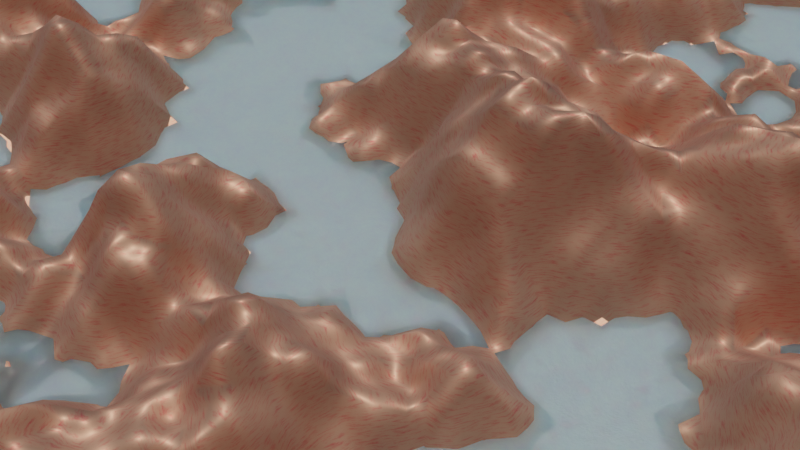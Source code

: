 # Source: moonlight_valley.blend  (saved by Blender 4.2.66; exported with 4.5.12 LTS)
import bpy
from mathutils import Matrix  # noqa: F401  (used for matrix-valued properties, if any)

bpy.ops.wm.read_factory_settings(use_empty=True)
scene = bpy.context.scene
scene.name = 'fun'

# ---- materials (node trees are filled in below, after node groups)
mat_material_002 = bpy.data.materials.new('Material.002')
mat_material_002.displacement_method = 'BOTH'
mat_water = bpy.data.materials.new('Water')

# ---- material node trees
mat_material_002.use_nodes = True; mat_material_002.node_tree.nodes.clear()
_N = mat_material_002.node_tree.nodes; _L = mat_material_002.node_tree.links
n0 = _N.new('ShaderNodeBsdfPrincipled'); n0.name = 'Principled BSDF'; n0.location = (-140, 329)
n0.inputs[2].default_value = 1.0
n1 = _N.new('ShaderNodeOutputMaterial'); n1.name = 'Material Output'; n1.location = (523, 273)
n2 = _N.new('ShaderNodeDisplacement'); n2.name = 'Displacement'; n2.location = (248, 158)
n2.inputs[0].default_value = 20.0
n2.inputs[1].default_value = 0.0
n3 = _N.new('ShaderNodeTexCoord'); n3.name = 'Texture Coordinate'; n3.location = (-1180, 290)
n4 = _N.new('ShaderNodeMapping'); n4.name = 'Mapping'; n4.location = (-951, 329)
n4.inputs[3].default_value = (1.0, 1.0, 11.7)
n5 = _N.new('ShaderNodeTexNoise'); n5.name = 'Noise Texture'; n5.location = (-733, 355)
n5.normalize = False
n5.inputs[2].default_value = 1.8
n5.inputs[3].default_value = 2.1
n5.inputs[5].default_value = 4.1
n6 = _N.new('ShaderNodeTexNoise'); n6.name = 'Noise Texture.001'; n6.location = (-508, -99)
n6.inputs[2].default_value = 10.7
n6.inputs[3].default_value = 0.3
n6.inputs[4].default_value = 1.0
n6.inputs[5].default_value = 3.4
n7 = _N.new('ShaderNodeMath'); n7.name = 'Math'; n7.location = (-267, -47)
n7.inputs[1].default_value = -0.25
n8 = _N.new('ShaderNodeValToRGB'); n8.name = 'Color Ramp.001'; n8.location = (-36, -51)
while len(n8.color_ramp.elements) > 1: n8.color_ramp.elements.remove(n8.color_ramp.elements[-1])
n8.color_ramp.elements[0].position = 0.1773; n8.color_ramp.elements[0].color = (0.0, 0.0, 0.0, 1.0)
_e = n8.color_ramp.elements.new(1.0); _e.color = (1.0, 1.0, 1.0, 1.0)
n9 = _N.new('ShaderNodeMix'); n9.name = 'Mix'; n9.location = (-546, 354)
n9.data_type = 'RGBA'
n9.inputs[6].default_value = (0.7379, 0.3813, 0.2462, 1.0)
n9.inputs[7].default_value = (0.7354, 0.1159, 0.1044, 1.0)
n10 = _N.new('ShaderNodeHueSaturation'); n10.name = 'Hue/Saturation/Value'; n10.location = (-331, 391)
_L.new(n0.outputs[0], n1.inputs[0])
_L.new(n2.outputs[0], n1.inputs[2])
_L.new(n3.outputs[3], n4.inputs[0])
_L.new(n4.outputs[0], n5.inputs[0])
_L.new(n6.outputs[0], n7.inputs[0])
_L.new(n8.outputs[0], n2.inputs[2])
_L.new(n7.outputs[0], n8.inputs[0])
_L.new(n5.outputs[1], n9.inputs[2])
_L.new(n5.outputs[0], n9.inputs[0])
_L.new(n10.outputs[0], n0.inputs[0])
_L.new(n9.outputs[2], n10.inputs[4])
n1.is_active_output = True
mat_water.use_nodes = True; mat_water.node_tree.nodes.clear()
_N = mat_water.node_tree.nodes; _L = mat_water.node_tree.links
n0 = _N.new('ShaderNodeBsdfPrincipled'); n0.name = 'Principled BSDF'; n0.location = (61, 388)
n0.inputs[18].default_value = 1.0
n1 = _N.new('ShaderNodeOutputMaterial'); n1.name = 'Material Output'; n1.location = (628, 336)
n2 = _N.new('ShaderNodeBump'); n2.name = 'Bump'; n2.location = (-473, 258)
n2.inputs[0].default_value = 0.3167
n2.inputs[1].default_value = 1.0
n2.inputs[2].default_value = 1.0
n3 = _N.new('ShaderNodeTexNoise'); n3.name = 'Noise Texture'; n3.location = (-804, 36)
n3.inputs[2].default_value = 23.8
n3.inputs[3].default_value = 7.3
n3.inputs[4].default_value = 1.0
n3.inputs[5].default_value = 1.8
n3.inputs[8].default_value = 0.2
n4 = _N.new('ShaderNodeHueSaturation'); n4.name = 'Hue/Saturation/Value'; n4.location = (-155, 427)
n5 = _N.new('ShaderNodeMix'); n5.name = 'Mix'; n5.location = (-405, 519)
n5.data_type = 'RGBA'
n5.inputs[6].default_value = (0.1626, 0.2588, 0.7163, 1.0)
n5.inputs[7].default_value = (0.3261, 0.7178, 0.7389, 1.0)
n6 = _N.new('ShaderNodeEmission'); n6.name = 'Emission'; n6.location = (399, 206)
n6.inputs[0].default_value = (0.3122, 0.8606, 1.0, 1.0)
n6.inputs[1].default_value = 0.025
_L.new(n0.outputs[0], n1.inputs[0])
_L.new(n2.outputs[0], n0.inputs[5])
_L.new(n4.outputs[0], n0.inputs[0])
_L.new(n3.outputs[0], n5.inputs[0])
_L.new(n5.outputs[2], n4.inputs[4])
_L.new(n3.outputs[0], n2.inputs[3])
_L.new(n6.outputs[0], n1.inputs[1])
n1.is_active_output = True

# ---- cameras
cam_camera_001 = bpy.data.cameras.new('Camera.001')

# ---- lights
light_sun = bpy.data.lights.new('Sun', 'SUN')
light_sun.energy = 5.28

# ---- meshes
me_grid_004 = bpy.data.meshes.new('Grid.004')
me_grid_004.from_pydata([(-50.0, -50.0, 0.0), (-40.0, -50.0, 0.0), (-30.0, -50.0, 0.0), (-20.0, -50.0, 0.0), (-10.0, -50.0, 0.0), (0.0, -50.0, 0.0), (10.0, -50.0, 0.0), (20.0, -50.0, 0.0), (30.0, -50.0, 0.0), (40.0, -50.0, 0.0), (50.0, -50.0, 0.0), (-50.0, -40.0, 0.0), (-40.0, -40.0, 0.0), (-30.0, -40.0, 0.0), (-20.0, -40.0, 0.0), (-10.0, -40.0, 0.0), (0.0, -40.0, 0.0), (10.0, -40.0, 0.0), (20.0, -40.0, 0.0), (30.0, -40.0, 0.0), (40.0, -40.0, 0.0), (50.0, -40.0, 0.0), (-50.0, -30.0, 0.0), (-40.0, -30.0, 0.0), (-30.0, -30.0, 0.0), (-20.0, -30.0, 0.0), (-10.0, -30.0, 0.0), (0.0, -30.0, 0.0), (10.0, -30.0, 0.0), (20.0, -30.0, 0.0), (30.0, -30.0, 0.0), (40.0, -30.0, 0.0), (50.0, -30.0, 0.0), (-50.0, -20.0, 0.0), (-40.0, -20.0, 0.0), (-30.0, -20.0, 0.0), (-20.0, -20.0, 0.0), (-10.0, -20.0, 0.0), (0.0, -20.0, 0.0), (10.0, -20.0, 0.0), (20.0, -20.0, 0.0), (30.0, -20.0, 0.0), (40.0, -20.0, 0.0), (50.0, -20.0, 0.0), (-50.0, -10.0, 0.0), (-40.0, -10.0, 0.0), (-30.0, -10.0, 0.0), (-20.0, -10.0, 0.0), (-10.0, -10.0, 0.0), (0.0, -10.0, 0.0), (10.0, -10.0, 0.0), (20.0, -10.0, 0.0), (30.0, -10.0, 0.0), (40.0, -10.0, 0.0), (50.0, -10.0, 0.0), (-50.0, 0.0, 0.0), (-40.0, 0.0, 0.0), (-30.0, 0.0, 0.0), (-20.0, 0.0, 0.0), (-10.0, 0.0, 0.0), (0.0, 0.0, 0.0), (10.0, 0.0, 0.0), (20.0, 0.0, 0.0), (30.0, 0.0, 0.0), (40.0, 0.0, 0.0), (50.0, 0.0, 0.0), (-50.0, 10.0, 0.0), (-40.0, 10.0, 0.0), (-30.0, 10.0, 0.0), (-20.0, 10.0, 0.0), (-10.0, 10.0, 0.0), (0.0, 10.0, 0.0), (10.0, 10.0, 0.0), (20.0, 10.0, 0.0), (30.0, 10.0, 0.0), (40.0, 10.0, 0.0), (50.0, 10.0, 0.0), (-50.0, 20.0, 0.0), (-40.0, 20.0, 0.0), (-30.0, 20.0, 0.0), (-20.0, 20.0, 0.0), (-10.0, 20.0, 0.0), (0.0, 20.0, 0.0), (10.0, 20.0, 0.0), (20.0, 20.0, 0.0), (30.0, 20.0, 0.0), (40.0, 20.0, 0.0), (50.0, 20.0, 0.0), (-50.0, 30.0, 0.0), (-40.0, 30.0, 0.0), (-30.0, 30.0, 0.0), (-20.0, 30.0, 0.0), (-10.0, 30.0, 0.0), (0.0, 30.0, 0.0), (10.0, 30.0, 0.0), (20.0, 30.0, 0.0), (30.0, 30.0, 0.0), (40.0, 30.0, 0.0), (50.0, 30.0, 0.0), (-50.0, 40.0, 0.0), (-40.0, 40.0, 0.0), (-30.0, 40.0, 0.0), (-20.0, 40.0, 0.0), (-10.0, 40.0, 0.0), (0.0, 40.0, 0.0), (10.0, 40.0, 0.0), (20.0, 40.0, 0.0), (30.0, 40.0, 0.0), (40.0, 40.0, 0.0), (50.0, 40.0, 0.0), (-50.0, 50.0, 0.0), (-40.0, 50.0, 0.0), (-30.0, 50.0, 0.0), (-20.0, 50.0, 0.0), (-10.0, 50.0, 0.0), (0.0, 50.0, 0.0), (10.0, 50.0, 0.0), (20.0, 50.0, 0.0), (30.0, 50.0, 0.0), (40.0, 50.0, 0.0), (50.0, 50.0, 0.0)], [], [(0, 1, 12, 11), (1, 2, 13, 12), (2, 3, 14, 13), (3, 4, 15, 14), (4, 5, 16, 15), (5, 6, 17, 16), (6, 7, 18, 17), (7, 8, 19, 18), (8, 9, 20, 19), (9, 10, 21, 20), (11, 12, 23, 22), (12, 13, 24, 23), (13, 14, 25, 24), (14, 15, 26, 25), (15, 16, 27, 26), (16, 17, 28, 27), (17, 18, 29, 28), (18, 19, 30, 29), (19, 20, 31, 30), (20, 21, 32, 31), (22, 23, 34, 33), (23, 24, 35, 34), (24, 25, 36, 35), (25, 26, 37, 36), (26, 27, 38, 37), (27, 28, 39, 38), (28, 29, 40, 39), (29, 30, 41, 40), (30, 31, 42, 41), (31, 32, 43, 42), (33, 34, 45, 44), (34, 35, 46, 45), (35, 36, 47, 46), (36, 37, 48, 47), (37, 38, 49, 48), (38, 39, 50, 49), (39, 40, 51, 50), (40, 41, 52, 51), (41, 42, 53, 52), (42, 43, 54, 53), (44, 45, 56, 55), (45, 46, 57, 56), (46, 47, 58, 57), (47, 48, 59, 58), (48, 49, 60, 59), (49, 50, 61, 60), (50, 51, 62, 61), (51, 52, 63, 62), (52, 53, 64, 63), (53, 54, 65, 64), (55, 56, 67, 66), (56, 57, 68, 67), (57, 58, 69, 68), (58, 59, 70, 69), (59, 60, 71, 70), (60, 61, 72, 71), (61, 62, 73, 72), (62, 63, 74, 73), (63, 64, 75, 74), (64, 65, 76, 75), (66, 67, 78, 77), (67, 68, 79, 78), (68, 69, 80, 79), (69, 70, 81, 80), (70, 71, 82, 81), (71, 72, 83, 82), (72, 73, 84, 83), (73, 74, 85, 84), (74, 75, 86, 85), (75, 76, 87, 86), (77, 78, 89, 88), (78, 79, 90, 89), (79, 80, 91, 90), (80, 81, 92, 91), (81, 82, 93, 92), (82, 83, 94, 93), (83, 84, 95, 94), (84, 85, 96, 95), (85, 86, 97, 96), (86, 87, 98, 97), (88, 89, 100, 99), (89, 90, 101, 100), (90, 91, 102, 101), (91, 92, 103, 102), (92, 93, 104, 103), (93, 94, 105, 104), (94, 95, 106, 105), (95, 96, 107, 106), (96, 97, 108, 107), (97, 98, 109, 108), (99, 100, 111, 110), (100, 101, 112, 111), (101, 102, 113, 112), (102, 103, 114, 113), (103, 104, 115, 114), (104, 105, 116, 115), (105, 106, 117, 116), (106, 107, 118, 117), (107, 108, 119, 118), (108, 109, 120, 119)])
me_grid_004.polygons.foreach_set('use_smooth', [True] * 100)
_uv = me_grid_004.uv_layers.new(name='UVMap')
_uv.uv.foreach_set('vector', [0.0, 0.0, 0.1, 0.0, 0.1, 0.1, 0.0, 0.1, 0.1, 0.0, 0.2, 0.0, 0.2, 0.1, 0.1, 0.1, 0.2, 0.0, 0.3, 0.0, 0.3, 0.1, 0.2, 0.1, 0.3, 0.0, 0.4, 0.0, 0.4, 0.1, 0.3, 0.1, 0.4, 0.0, 0.5, 0.0, 0.5, 0.1, 0.4, 0.1, 0.5, 0.0, 0.6, 0.0, 0.6, 0.1, 0.5, 0.1, 0.6, 0.0, 0.7, 0.0, 0.7, 0.1, 0.6, 0.1, 0.7, 0.0, 0.8, 0.0, 0.8, 0.1, 0.7, 0.1, 0.8, 0.0, 0.9, 0.0, 0.9, 0.1, 0.8, 0.1, 0.9, 0.0, 1.0, 0.0, 1.0, 0.1, 0.9, 0.1, 0.0, 0.1, 0.1, 0.1, 0.1, 0.2, 0.0, 0.2, 0.1, 0.1, 0.2, 0.1, 0.2, 0.2, 0.1, 0.2, 0.2, 0.1, 0.3, 0.1, 0.3, 0.2, 0.2, 0.2, 0.3, 0.1, 0.4, 0.1, 0.4, 0.2, 0.3, 0.2, 0.4, 0.1, 0.5, 0.1, 0.5, 0.2, 0.4, 0.2, 0.5, 0.1, 0.6, 0.1, 0.6, 0.2, 0.5, 0.2, 0.6, 0.1, 0.7, 0.1, 0.7, 0.2, 0.6, 0.2, 0.7, 0.1, 0.8, 0.1, 0.8, 0.2, 0.7, 0.2, 0.8, 0.1, 0.9, 0.1, 0.9, 0.2, 0.8, 0.2, 0.9, 0.1, 1.0, 0.1, 1.0, 0.2, 0.9, 0.2, 0.0, 0.2, 0.1, 0.2, 0.1, 0.3, 0.0, 0.3, 0.1, 0.2, 0.2, 0.2, 0.2, 0.3, 0.1, 0.3, 0.2, 0.2, 0.3, 0.2, 0.3, 0.3, 0.2, 0.3, 0.3, 0.2, 0.4, 0.2, 0.4, 0.3, 0.3, 0.3, 0.4, 0.2, 0.5, 0.2, 0.5, 0.3, 0.4, 0.3, 0.5, 0.2, 0.6, 0.2, 0.6, 0.3, 0.5, 0.3, 0.6, 0.2, 0.7, 0.2, 0.7, 0.3, 0.6, 0.3, 0.7, 0.2, 0.8, 0.2, 0.8, 0.3, 0.7, 0.3, 0.8, 0.2, 0.9, 0.2, 0.9, 0.3, 0.8, 0.3, 0.9, 0.2, 1.0, 0.2, 1.0, 0.3, 0.9, 0.3, 0.0, 0.3, 0.1, 0.3, 0.1, 0.4, 0.0, 0.4, 0.1, 0.3, 0.2, 0.3, 0.2, 0.4, 0.1, 0.4, 0.2, 0.3, 0.3, 0.3, 0.3, 0.4, 0.2, 0.4, 0.3, 0.3, 0.4, 0.3, 0.4, 0.4, 0.3, 0.4, 0.4, 0.3, 0.5, 0.3, 0.5, 0.4, 0.4, 0.4, 0.5, 0.3, 0.6, 0.3, 0.6, 0.4, 0.5, 0.4, 0.6, 0.3, 0.7, 0.3, 0.7, 0.4, 0.6, 0.4, 0.7, 0.3, 0.8, 0.3, 0.8, 0.4, 0.7, 0.4, 0.8, 0.3, 0.9, 0.3, 0.9, 0.4, 0.8, 0.4, 0.9, 0.3, 1.0, 0.3, 1.0, 0.4, 0.9, 0.4, 0.0, 0.4, 0.1, 0.4, 0.1, 0.5, 0.0, 0.5, 0.1, 0.4, 0.2, 0.4, 0.2, 0.5, 0.1, 0.5, 0.2, 0.4, 0.3, 0.4, 0.3, 0.5, 0.2, 0.5, 0.3, 0.4, 0.4, 0.4, 0.4, 0.5, 0.3, 0.5, 0.4, 0.4, 0.5, 0.4, 0.5, 0.5, 0.4, 0.5, 0.5, 0.4, 0.6, 0.4, 0.6, 0.5, 0.5, 0.5, 0.6, 0.4, 0.7, 0.4, 0.7, 0.5, 0.6, 0.5, 0.7, 0.4, 0.8, 0.4, 0.8, 0.5, 0.7, 0.5, 0.8, 0.4, 0.9, 0.4, 0.9, 0.5, 0.8, 0.5, 0.9, 0.4, 1.0, 0.4, 1.0, 0.5, 0.9, 0.5, 0.0, 0.5, 0.1, 0.5, 0.1, 0.6, 0.0, 0.6, 0.1, 0.5, 0.2, 0.5, 0.2, 0.6, 0.1, 0.6, 0.2, 0.5, 0.3, 0.5, 0.3, 0.6, 0.2, 0.6, 0.3, 0.5, 0.4, 0.5, 0.4, 0.6, 0.3, 0.6, 0.4, 0.5, 0.5, 0.5, 0.5, 0.6, 0.4, 0.6, 0.5, 0.5, 0.6, 0.5, 0.6, 0.6, 0.5, 0.6, 0.6, 0.5, 0.7, 0.5, 0.7, 0.6, 0.6, 0.6, 0.7, 0.5, 0.8, 0.5, 0.8, 0.6, 0.7, 0.6, 0.8, 0.5, 0.9, 0.5, 0.9, 0.6, 0.8, 0.6, 0.9, 0.5, 1.0, 0.5, 1.0, 0.6, 0.9, 0.6, 0.0, 0.6, 0.1, 0.6, 0.1, 0.7, 0.0, 0.7, 0.1, 0.6, 0.2, 0.6, 0.2, 0.7, 0.1, 0.7, 0.2, 0.6, 0.3, 0.6, 0.3, 0.7, 0.2, 0.7, 0.3, 0.6, 0.4, 0.6, 0.4, 0.7, 0.3, 0.7, 0.4, 0.6, 0.5, 0.6, 0.5, 0.7, 0.4, 0.7, 0.5, 0.6, 0.6, 0.6, 0.6, 0.7, 0.5, 0.7, 0.6, 0.6, 0.7, 0.6, 0.7, 0.7, 0.6, 0.7, 0.7, 0.6, 0.8, 0.6, 0.8, 0.7, 0.7, 0.7, 0.8, 0.6, 0.9, 0.6, 0.9, 0.7, 0.8, 0.7, 0.9, 0.6, 1.0, 0.6, 1.0, 0.7, 0.9, 0.7, 0.0, 0.7, 0.1, 0.7, 0.1, 0.8, 0.0, 0.8, 0.1, 0.7, 0.2, 0.7, 0.2, 0.8, 0.1, 0.8, 0.2, 0.7, 0.3, 0.7, 0.3, 0.8, 0.2, 0.8, 0.3, 0.7, 0.4, 0.7, 0.4, 0.8, 0.3, 0.8, 0.4, 0.7, 0.5, 0.7, 0.5, 0.8, 0.4, 0.8, 0.5, 0.7, 0.6, 0.7, 0.6, 0.8, 0.5, 0.8, 0.6, 0.7, 0.7, 0.7, 0.7, 0.8, 0.6, 0.8, 0.7, 0.7, 0.8, 0.7, 0.8, 0.8, 0.7, 0.8, 0.8, 0.7, 0.9, 0.7, 0.9, 0.8, 0.8, 0.8, 0.9, 0.7, 1.0, 0.7, 1.0, 0.8, 0.9, 0.8, 0.0, 0.8, 0.1, 0.8, 0.1, 0.9, 0.0, 0.9, 0.1, 0.8, 0.2, 0.8, 0.2, 0.9, 0.1, 0.9, 0.2, 0.8, 0.3, 0.8, 0.3, 0.9, 0.2, 0.9, 0.3, 0.8, 0.4, 0.8, 0.4, 0.9, 0.3, 0.9, 0.4, 0.8, 0.5, 0.8, 0.5, 0.9, 0.4, 0.9, 0.5, 0.8, 0.6, 0.8, 0.6, 0.9, 0.5, 0.9, 0.6, 0.8, 0.7, 0.8, 0.7, 0.9, 0.6, 0.9, 0.7, 0.8, 0.8, 0.8, 0.8, 0.9, 0.7, 0.9, 0.8, 0.8, 0.9, 0.8, 0.9, 0.9, 0.8, 0.9, 0.9, 0.8, 1.0, 0.8, 1.0, 0.9, 0.9, 0.9, 0.0, 0.9, 0.1, 0.9, 0.1, 1.0, 0.0, 1.0, 0.1, 0.9, 0.2, 0.9, 0.2, 1.0, 0.1, 1.0, 0.2, 0.9, 0.3, 0.9, 0.3, 1.0, 0.2, 1.0, 0.3, 0.9, 0.4, 0.9, 0.4, 1.0, 0.3, 1.0, 0.4, 0.9, 0.5, 0.9, 0.5, 1.0, 0.4, 1.0, 0.5, 0.9, 0.6, 0.9, 0.6, 1.0, 0.5, 1.0, 0.6, 0.9, 0.7, 0.9, 0.7, 1.0, 0.6, 1.0, 0.7, 0.9, 0.8, 0.9, 0.8, 1.0, 0.7, 1.0, 0.8, 0.9, 0.9, 0.9, 0.9, 1.0, 0.8, 1.0, 0.9, 0.9, 1.0, 0.9, 1.0, 1.0, 0.9, 1.0])
me_grid_004.materials.append(mat_material_002)
me_grid_004.update()
me_plane = bpy.data.meshes.new('Plane')
me_plane.from_pydata([(-1.0, -1.0, 0.0), (1.0, -1.0, 0.0), (-1.0, 1.0, 0.0), (1.0, 1.0, 0.0)], [], [(0, 1, 3, 2)])
_uv = me_plane.uv_layers.new(name='UVMap')
_uv.uv.foreach_set('vector', [0.0, 0.0, 1.0, 0.0, 1.0, 1.0, 0.0, 1.0])
me_plane.materials.append(mat_water)
me_plane.update()

# ---- objects
ob_grid_001 = bpy.data.objects.new('Grid.001', me_grid_004)
ob_plane = bpy.data.objects.new('Plane', me_plane)
ob_sun = bpy.data.objects.new('Sun', light_sun)
ob_camera = bpy.data.objects.new('Camera', cam_camera_001)

# ---- transforms, parenting, visibility, modifiers, constraints
ob_grid_001.location = (0.0, 0.0, 0.0)
ob_grid_001.scale = (10.0, 10.0, 10.0)
_m = ob_grid_001.modifiers.new('Subdivision', 'SUBSURF')
_m.subdivision_type = 'SIMPLE'
_m.levels = 3
_m.render_levels = 3
_m = ob_grid_001.modifiers.new('Triangulate', 'TRIANGULATE')
ob_plane.location = (0.0, 0.0, 5.608)
ob_plane.scale = (530.4, 530.4, 530.4)
_m = ob_plane.modifiers.new('Triangulate', 'TRIANGULATE')
ob_sun.location = (415.6, 464.4, 600.8)
ob_camera.location = (-341.1, 266.7, 413.2)
ob_camera.rotation_euler = (0.8308, -9.1e-08, -2.234)

# ---- collection membership
scene.collection.objects.link(ob_grid_001)
scene.collection.objects.link(ob_plane)
scene.collection.objects.link(ob_sun)
scene.collection.objects.link(ob_camera)

# ---- scene / render settings (as saved in the file)
scene.camera = ob_camera
scene.frame_start = 1; scene.frame_end = 250; scene.frame_set(9)
scene.render.engine = 'CYCLES'
scene.render.image_settings.exr_codec = 'NONE'
scene.render.simplify_subdivision_render = 0
scene.render.simplify_child_particles_render = 0.0
scene.eevee.use_volume_custom_range = False
scene.eevee.use_shadows = False
scene.view_settings.view_transform = 'Filmic'
bpy.context.view_layer.update()
